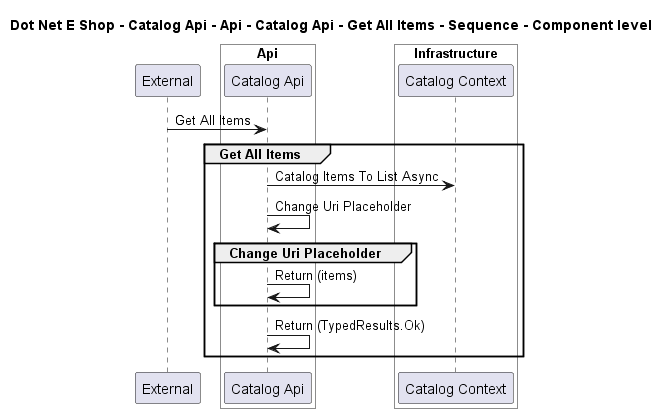

The diagram above was rendered by PlantUML. Its source (embedded in the PNG):
@startuml

title Dot Net E Shop - Catalog Api - Api - Catalog Api - Get All Items - Sequence - Component level

participant "External" as C4InterFlow.SoftwareSystems.ExternalSystem

box "Catalog Api" #White
    
box "Api" #White
    participant "Catalog Api" as DotNetEShop.SoftwareSystems.CatalogApi.Containers.Api.Components.CatalogApi
end box

    
box "Infrastructure" #White
    participant "Catalog Context" as DotNetEShop.SoftwareSystems.CatalogApi.Containers.Infrastructure.Components.CatalogContext
end box

end box


C4InterFlow.SoftwareSystems.ExternalSystem -> DotNetEShop.SoftwareSystems.CatalogApi.Containers.Api.Components.CatalogApi : Get All Items
group Get All Items
DotNetEShop.SoftwareSystems.CatalogApi.Containers.Api.Components.CatalogApi -> DotNetEShop.SoftwareSystems.CatalogApi.Containers.Infrastructure.Components.CatalogContext : Catalog Items To List Async
DotNetEShop.SoftwareSystems.CatalogApi.Containers.Api.Components.CatalogApi -> DotNetEShop.SoftwareSystems.CatalogApi.Containers.Api.Components.CatalogApi : Change Uri Placeholder
group Change Uri Placeholder
DotNetEShop.SoftwareSystems.CatalogApi.Containers.Api.Components.CatalogApi -> DotNetEShop.SoftwareSystems.CatalogApi.Containers.Api.Components.CatalogApi : Return (items)
end
DotNetEShop.SoftwareSystems.CatalogApi.Containers.Api.Components.CatalogApi -> DotNetEShop.SoftwareSystems.CatalogApi.Containers.Api.Components.CatalogApi : Return (TypedResults.Ok)
end


@enduml